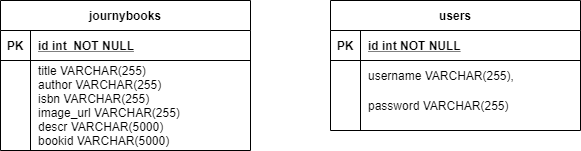

The diagram above was exported from draw.io. Its source (the exported page's mxGraphModel, read from the mxfile embedded in the PNG):
<mxGraphModel dx="868" dy="477" grid="1" gridSize="10" guides="1" tooltips="1" connect="1" arrows="1" fold="1" page="1" pageScale="1" pageWidth="850" pageHeight="1100" math="0" shadow="0" extFonts="Permanent Marker^https://fonts.googleapis.com/css?family=Permanent+Marker">
  <root>
    <mxCell id="0" />
    <mxCell id="1" parent="0" />
    <mxCell id="C-vyLk0tnHw3VtMMgP7b-2" value="users " style="shape=table;startSize=30;container=1;collapsible=1;childLayout=tableLayout;fixedRows=1;rowLines=0;fontStyle=1;align=center;resizeLast=1;" parent="1" vertex="1">
      <mxGeometry x="450" y="120" width="250" height="130" as="geometry" />
    </mxCell>
    <mxCell id="C-vyLk0tnHw3VtMMgP7b-3" value="" style="shape=partialRectangle;collapsible=0;dropTarget=0;pointerEvents=0;fillColor=none;points=[[0,0.5],[1,0.5]];portConstraint=eastwest;top=0;left=0;right=0;bottom=1;" parent="C-vyLk0tnHw3VtMMgP7b-2" vertex="1">
      <mxGeometry y="30" width="250" height="30" as="geometry" />
    </mxCell>
    <mxCell id="C-vyLk0tnHw3VtMMgP7b-4" value="PK" style="shape=partialRectangle;overflow=hidden;connectable=0;fillColor=none;top=0;left=0;bottom=0;right=0;fontStyle=1;" parent="C-vyLk0tnHw3VtMMgP7b-3" vertex="1">
      <mxGeometry width="30" height="30" as="geometry" />
    </mxCell>
    <mxCell id="C-vyLk0tnHw3VtMMgP7b-5" value="id int NOT NULL " style="shape=partialRectangle;overflow=hidden;connectable=0;fillColor=none;top=0;left=0;bottom=0;right=0;align=left;spacingLeft=6;fontStyle=5;" parent="C-vyLk0tnHw3VtMMgP7b-3" vertex="1">
      <mxGeometry x="30" width="220" height="30" as="geometry" />
    </mxCell>
    <mxCell id="C-vyLk0tnHw3VtMMgP7b-6" value="" style="shape=partialRectangle;collapsible=0;dropTarget=0;pointerEvents=0;fillColor=none;points=[[0,0.5],[1,0.5]];portConstraint=eastwest;top=0;left=0;right=0;bottom=0;" parent="C-vyLk0tnHw3VtMMgP7b-2" vertex="1">
      <mxGeometry y="60" width="250" height="30" as="geometry" />
    </mxCell>
    <mxCell id="C-vyLk0tnHw3VtMMgP7b-7" value="" style="shape=partialRectangle;overflow=hidden;connectable=0;fillColor=none;top=0;left=0;bottom=0;right=0;" parent="C-vyLk0tnHw3VtMMgP7b-6" vertex="1">
      <mxGeometry width="30" height="30" as="geometry" />
    </mxCell>
    <mxCell id="C-vyLk0tnHw3VtMMgP7b-8" value="username VARCHAR(255)," style="shape=partialRectangle;overflow=hidden;connectable=0;fillColor=none;top=0;left=0;bottom=0;right=0;align=left;spacingLeft=6;" parent="C-vyLk0tnHw3VtMMgP7b-6" vertex="1">
      <mxGeometry x="30" width="220" height="30" as="geometry" />
    </mxCell>
    <mxCell id="C-vyLk0tnHw3VtMMgP7b-9" value="" style="shape=partialRectangle;collapsible=0;dropTarget=0;pointerEvents=0;fillColor=none;points=[[0,0.5],[1,0.5]];portConstraint=eastwest;top=0;left=0;right=0;bottom=0;" parent="C-vyLk0tnHw3VtMMgP7b-2" vertex="1">
      <mxGeometry y="90" width="250" height="30" as="geometry" />
    </mxCell>
    <mxCell id="C-vyLk0tnHw3VtMMgP7b-10" value="" style="shape=partialRectangle;overflow=hidden;connectable=0;fillColor=none;top=0;left=0;bottom=0;right=0;" parent="C-vyLk0tnHw3VtMMgP7b-9" vertex="1">
      <mxGeometry width="30" height="30" as="geometry" />
    </mxCell>
    <mxCell id="C-vyLk0tnHw3VtMMgP7b-11" value="password VARCHAR(255)" style="shape=partialRectangle;overflow=hidden;connectable=0;fillColor=none;top=0;left=0;bottom=0;right=0;align=left;spacingLeft=6;" parent="C-vyLk0tnHw3VtMMgP7b-9" vertex="1">
      <mxGeometry x="30" width="220" height="30" as="geometry" />
    </mxCell>
    <mxCell id="C-vyLk0tnHw3VtMMgP7b-23" value="journybooks " style="shape=table;startSize=30;container=1;collapsible=1;childLayout=tableLayout;fixedRows=1;rowLines=0;fontStyle=1;align=center;resizeLast=1;" parent="1" vertex="1">
      <mxGeometry x="120" y="120" width="250" height="150" as="geometry" />
    </mxCell>
    <mxCell id="C-vyLk0tnHw3VtMMgP7b-24" value="" style="shape=partialRectangle;collapsible=0;dropTarget=0;pointerEvents=0;fillColor=none;points=[[0,0.5],[1,0.5]];portConstraint=eastwest;top=0;left=0;right=0;bottom=1;" parent="C-vyLk0tnHw3VtMMgP7b-23" vertex="1">
      <mxGeometry y="30" width="250" height="30" as="geometry" />
    </mxCell>
    <mxCell id="C-vyLk0tnHw3VtMMgP7b-25" value="PK" style="shape=partialRectangle;overflow=hidden;connectable=0;fillColor=none;top=0;left=0;bottom=0;right=0;fontStyle=1;" parent="C-vyLk0tnHw3VtMMgP7b-24" vertex="1">
      <mxGeometry width="30" height="30" as="geometry" />
    </mxCell>
    <mxCell id="C-vyLk0tnHw3VtMMgP7b-26" value="id int  NOT NULL " style="shape=partialRectangle;overflow=hidden;connectable=0;fillColor=none;top=0;left=0;bottom=0;right=0;align=left;spacingLeft=6;fontStyle=5;" parent="C-vyLk0tnHw3VtMMgP7b-24" vertex="1">
      <mxGeometry x="30" width="220" height="30" as="geometry" />
    </mxCell>
    <mxCell id="C-vyLk0tnHw3VtMMgP7b-27" value="" style="shape=partialRectangle;collapsible=0;dropTarget=0;pointerEvents=0;fillColor=none;points=[[0,0.5],[1,0.5]];portConstraint=eastwest;top=0;left=0;right=0;bottom=0;" parent="C-vyLk0tnHw3VtMMgP7b-23" vertex="1">
      <mxGeometry y="60" width="250" height="90" as="geometry" />
    </mxCell>
    <mxCell id="C-vyLk0tnHw3VtMMgP7b-28" value="&#10;&#10;" style="shape=partialRectangle;overflow=hidden;connectable=0;fillColor=none;top=0;left=0;bottom=0;right=0;" parent="C-vyLk0tnHw3VtMMgP7b-27" vertex="1">
      <mxGeometry width="30" height="90" as="geometry" />
    </mxCell>
    <mxCell id="C-vyLk0tnHw3VtMMgP7b-29" value="title VARCHAR(255)&#10;author VARCHAR(255)&#10;isbn VARCHAR(255)&#10;image_url  VARCHAR(255)&#10;descr VARCHAR(5000)&#10;bookid VARCHAR(5000)" style="shape=partialRectangle;overflow=hidden;connectable=0;fillColor=none;top=0;left=0;bottom=0;right=0;align=left;spacingLeft=6;" parent="C-vyLk0tnHw3VtMMgP7b-27" vertex="1">
      <mxGeometry x="30" width="220" height="90" as="geometry" />
    </mxCell>
  </root>
</mxGraphModel>